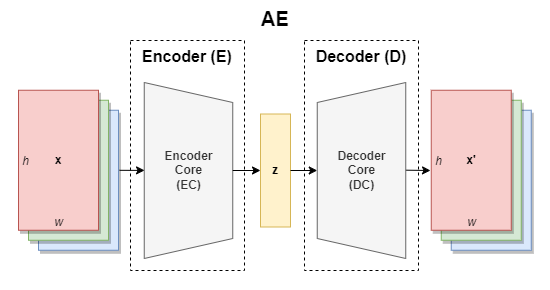

The diagram above was exported from draw.io. Its source (the exported page's mxGraphModel, read from the mxfile embedded in the PNG):
<mxGraphModel dx="229" dy="124" grid="1" gridSize="10" guides="1" tooltips="1" connect="1" arrows="1" fold="1" page="1" pageScale="1" pageWidth="827" pageHeight="1169" math="0" shadow="0">
  <root>
    <mxCell id="0" />
    <mxCell id="1" parent="0" />
    <mxCell id="ap0khgGmSgkFMgp2SnS3-42" value="&lt;b&gt;AE&lt;/b&gt;" style="rounded=0;whiteSpace=wrap;html=1;verticalAlign=top;fontSize=20;strokeColor=none;" parent="1" vertex="1">
      <mxGeometry x="340" y="170" width="550" height="290" as="geometry" />
    </mxCell>
    <mxCell id="hXcgNJjABVDn6jM93wbX-1" value="&lt;font style=&quot;font-size: 16px;&quot;&gt;&lt;b&gt;Encoder (E)&lt;/b&gt;&lt;/font&gt;" style="rounded=0;whiteSpace=wrap;html=1;fillColor=none;dashed=1;verticalAlign=top;" parent="1" vertex="1">
      <mxGeometry x="470" y="210" width="114" height="230" as="geometry" />
    </mxCell>
    <mxCell id="ap0khgGmSgkFMgp2SnS3-4" value="x" style="rounded=0;whiteSpace=wrap;html=1;fillColor=#dae8fc;strokeColor=#6c8ebf;shadow=1;glass=0;gradientColor=none;" parent="1" vertex="1">
      <mxGeometry x="378" y="279.75" width="80" height="140" as="geometry" />
    </mxCell>
    <mxCell id="ap0khgGmSgkFMgp2SnS3-21" value="x" style="rounded=0;whiteSpace=wrap;html=1;fillColor=#d5e8d4;strokeColor=#82b366;shadow=1;glass=0;" parent="1" vertex="1">
      <mxGeometry x="368" y="269.75" width="80" height="140" as="geometry" />
    </mxCell>
    <mxCell id="ap0khgGmSgkFMgp2SnS3-22" value="&lt;b&gt;x&lt;/b&gt;" style="rounded=0;whiteSpace=wrap;html=1;fillColor=#f8cecc;strokeColor=#b85450;shadow=1;glass=0;" parent="1" vertex="1">
      <mxGeometry x="358" y="259.75" width="80" height="140" as="geometry" />
    </mxCell>
    <mxCell id="ap0khgGmSgkFMgp2SnS3-25" value="&lt;b&gt;Encoder&lt;br&gt;Core&lt;br&gt;(EC)&lt;br&gt;&lt;/b&gt;" style="shape=trapezoid;perimeter=trapezoidPerimeter;whiteSpace=wrap;html=1;fixedSize=1;rotation=90;verticalAlign=middle;labelPosition=center;verticalLabelPosition=middle;align=center;horizontal=0;fillColor=#f5f5f5;strokeColor=#666666;fontColor=#333333;" parent="1" vertex="1">
      <mxGeometry x="440" y="295.75" width="176" height="88.5" as="geometry" />
    </mxCell>
    <mxCell id="ap0khgGmSgkFMgp2SnS3-32" value="&lt;b&gt;z&lt;/b&gt;" style="rounded=0;whiteSpace=wrap;html=1;fillColor=#fff2cc;strokeColor=#d6b656;" parent="1" vertex="1">
      <mxGeometry x="600" y="283.5" width="30" height="113" as="geometry" />
    </mxCell>
    <mxCell id="ap0khgGmSgkFMgp2SnS3-38" value="x" style="rounded=0;whiteSpace=wrap;html=1;fillColor=#dae8fc;strokeColor=#6c8ebf;shadow=1;glass=0;gradientColor=none;" parent="1" vertex="1">
      <mxGeometry x="790.75" y="279.75" width="80" height="140" as="geometry" />
    </mxCell>
    <mxCell id="ap0khgGmSgkFMgp2SnS3-39" value="x" style="rounded=0;whiteSpace=wrap;html=1;fillColor=#d5e8d4;strokeColor=#82b366;shadow=1;glass=0;" parent="1" vertex="1">
      <mxGeometry x="780.75" y="269.75" width="80" height="140" as="geometry" />
    </mxCell>
    <mxCell id="ap0khgGmSgkFMgp2SnS3-40" value="&lt;b&gt;x'&lt;/b&gt;" style="rounded=0;whiteSpace=wrap;html=1;fillColor=#f8cecc;strokeColor=#b85450;shadow=1;glass=0;" parent="1" vertex="1">
      <mxGeometry x="770.75" y="259.75" width="80" height="140" as="geometry" />
    </mxCell>
    <mxCell id="MWrysWYS3g5GwV38PuSN-11" value="" style="endArrow=classic;html=1;rounded=0;exitX=1.013;exitY=0.429;exitDx=0;exitDy=0;entryX=-0.012;entryY=0.61;entryDx=0;entryDy=0;entryPerimeter=0;exitPerimeter=0;" parent="1" source="ap0khgGmSgkFMgp2SnS3-4" edge="1">
      <mxGeometry width="50" height="50" relative="1" as="geometry">
        <mxPoint x="275" y="329.75" as="sourcePoint" />
        <mxPoint x="484.03999999999996" y="339.9000000000001" as="targetPoint" />
        <Array as="points" />
      </mxGeometry>
    </mxCell>
    <mxCell id="MWrysWYS3g5GwV38PuSN-15" value="&lt;i style=&quot;border-color: var(--border-color);&quot;&gt;h&lt;/i&gt;" style="text;html=1;align=center;verticalAlign=middle;resizable=0;points=[];autosize=1;strokeColor=none;fillColor=none;" parent="1" vertex="1">
      <mxGeometry x="350" y="315.75" width="30" height="30" as="geometry" />
    </mxCell>
    <mxCell id="MWrysWYS3g5GwV38PuSN-16" value="&lt;i style=&quot;border-color: var(--border-color);&quot;&gt;w&lt;/i&gt;" style="text;html=1;align=center;verticalAlign=middle;resizable=0;points=[];autosize=1;strokeColor=none;fillColor=none;" parent="1" vertex="1">
      <mxGeometry x="383" y="376.75" width="30" height="30" as="geometry" />
    </mxCell>
    <mxCell id="MWrysWYS3g5GwV38PuSN-17" value="&lt;i style=&quot;border-color: var(--border-color);&quot;&gt;h&lt;/i&gt;" style="text;html=1;align=center;verticalAlign=middle;resizable=0;points=[];autosize=1;strokeColor=none;fillColor=none;" parent="1" vertex="1">
      <mxGeometry x="762.75" y="315.75" width="30" height="30" as="geometry" />
    </mxCell>
    <mxCell id="MWrysWYS3g5GwV38PuSN-18" value="&lt;i style=&quot;border-color: var(--border-color);&quot;&gt;w&lt;/i&gt;" style="text;html=1;align=center;verticalAlign=middle;resizable=0;points=[];autosize=1;strokeColor=none;fillColor=none;" parent="1" vertex="1">
      <mxGeometry x="795.75" y="376.75" width="30" height="30" as="geometry" />
    </mxCell>
    <mxCell id="MWrysWYS3g5GwV38PuSN-24" value="" style="endArrow=classic;html=1;rounded=0;exitX=0.5;exitY=0;exitDx=0;exitDy=0;entryX=0;entryY=0.5;entryDx=0;entryDy=0;" parent="1" source="ap0khgGmSgkFMgp2SnS3-25" target="ap0khgGmSgkFMgp2SnS3-32" edge="1">
      <mxGeometry width="50" height="50" relative="1" as="geometry">
        <mxPoint x="582" y="360" as="sourcePoint" />
        <mxPoint x="596" y="372" as="targetPoint" />
        <Array as="points" />
      </mxGeometry>
    </mxCell>
    <mxCell id="MWrysWYS3g5GwV38PuSN-26" value="" style="endArrow=classic;html=1;rounded=0;" parent="1" edge="1">
      <mxGeometry width="50" height="50" relative="1" as="geometry">
        <mxPoint x="740.0000000000005" y="339.62093749999974" as="sourcePoint" />
        <mxPoint x="770" y="340" as="targetPoint" />
        <Array as="points" />
      </mxGeometry>
    </mxCell>
    <mxCell id="MWrysWYS3g5GwV38PuSN-38" value="&lt;font style=&quot;font-size: 16px;&quot;&gt;&lt;b&gt;Decoder (D)&lt;/b&gt;&lt;/font&gt;" style="rounded=0;whiteSpace=wrap;html=1;fillColor=none;dashed=1;verticalAlign=top;" parent="1" vertex="1">
      <mxGeometry x="644" y="210" width="114" height="230" as="geometry" />
    </mxCell>
    <mxCell id="MWrysWYS3g5GwV38PuSN-39" value="&lt;b&gt;Decoder&lt;br&gt;Core&lt;br&gt;(DC)&lt;br&gt;&lt;/b&gt;" style="shape=trapezoid;perimeter=trapezoidPerimeter;whiteSpace=wrap;html=1;fixedSize=1;rotation=90;verticalAlign=middle;labelPosition=center;verticalLabelPosition=middle;align=center;horizontal=0;fillColor=#f5f5f5;strokeColor=#666666;fontColor=#333333;flipV=1;" parent="1" vertex="1">
      <mxGeometry x="613" y="295.75" width="176" height="88.5" as="geometry" />
    </mxCell>
    <mxCell id="MWrysWYS3g5GwV38PuSN-40" value="" style="endArrow=classic;html=1;rounded=0;exitX=1;exitY=0.5;exitDx=0;exitDy=0;entryX=0.5;entryY=1;entryDx=0;entryDy=0;" parent="1" source="ap0khgGmSgkFMgp2SnS3-32" target="MWrysWYS3g5GwV38PuSN-39" edge="1">
      <mxGeometry width="50" height="50" relative="1" as="geometry">
        <mxPoint x="630" y="340.46" as="sourcePoint" />
        <mxPoint x="658" y="340.46" as="targetPoint" />
        <Array as="points" />
      </mxGeometry>
    </mxCell>
  </root>
</mxGraphModel>